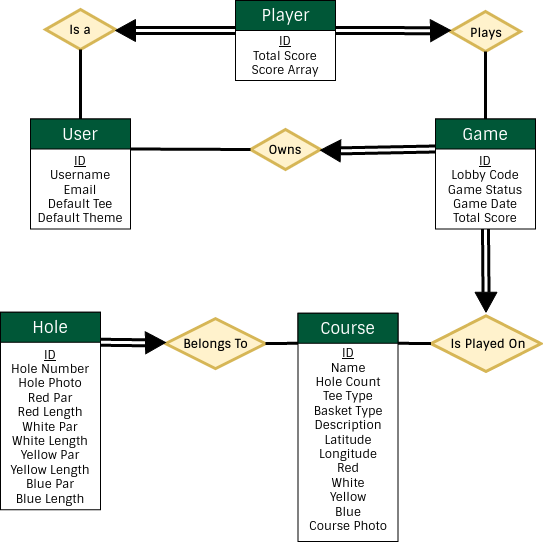

The diagram above was exported from draw.io. Its source (the exported page's mxGraphModel, read from the mxfile embedded in the PNG):
<mxGraphModel dx="2249" dy="782" grid="1" gridSize="10" guides="1" tooltips="1" connect="1" arrows="1" fold="1" page="1" pageScale="1" pageWidth="827" pageHeight="1169" math="0" shadow="0" extFonts="Sintony^https://fonts.googleapis.com/css?family=Sintony">
  <root>
    <mxCell id="0" />
    <mxCell id="1" parent="0" />
    <mxCell id="GAWaXKfi3XkUfjJ29LhT-45" value="" style="rounded=0;whiteSpace=wrap;html=1;strokeColor=#000000;fillColor=#FFFFFF;fontFamily=Sintony;" parent="1" vertex="1">
      <mxGeometry x="180" y="69" width="100" height="80" as="geometry" />
    </mxCell>
    <mxCell id="GAWaXKfi3XkUfjJ29LhT-46" value="" style="rounded=0;whiteSpace=wrap;html=1;strokeColor=#000000;fontFamily=Sintony;fillColor=#005737;" parent="1" vertex="1">
      <mxGeometry x="180" y="69" width="100" height="30" as="geometry" />
    </mxCell>
    <mxCell id="GAWaXKfi3XkUfjJ29LhT-47" value="&lt;font style=&quot;font-size: 16px&quot; color=&quot;#ffffff&quot;&gt;Player&lt;/font&gt;" style="text;html=1;strokeColor=none;fillColor=none;align=center;verticalAlign=middle;whiteSpace=wrap;rounded=0;fontFamily=Sintony;" parent="1" vertex="1">
      <mxGeometry x="197.5" y="71.5" width="65" height="25" as="geometry" />
    </mxCell>
    <mxCell id="GAWaXKfi3XkUfjJ29LhT-48" value="&lt;div&gt;&lt;u&gt;ID&lt;/u&gt;&lt;/div&gt;&lt;div&gt;Total Score&lt;/div&gt;&lt;div&gt;Score Array&lt;br&gt;&lt;/div&gt;" style="text;html=1;strokeColor=none;fillColor=none;align=center;verticalAlign=middle;whiteSpace=wrap;rounded=0;fontFamily=Sintony;" parent="1" vertex="1">
      <mxGeometry x="190" y="99" width="80" height="50" as="geometry" />
    </mxCell>
    <mxCell id="GAWaXKfi3XkUfjJ29LhT-53" value="" style="rounded=0;whiteSpace=wrap;html=1;strokeColor=#000000;fillColor=#FFFFFF;fontFamily=Sintony;" parent="1" vertex="1">
      <mxGeometry x="-25" y="187.5" width="100" height="110" as="geometry" />
    </mxCell>
    <mxCell id="GAWaXKfi3XkUfjJ29LhT-54" value="" style="rounded=0;whiteSpace=wrap;html=1;strokeColor=#000000;fontFamily=Sintony;fillColor=#005737;" parent="1" vertex="1">
      <mxGeometry x="-25" y="187.5" width="100" height="30" as="geometry" />
    </mxCell>
    <mxCell id="GAWaXKfi3XkUfjJ29LhT-55" value="&lt;font style=&quot;font-size: 16px&quot; color=&quot;#ffffff&quot;&gt;User&lt;/font&gt;" style="text;html=1;strokeColor=none;fillColor=none;align=center;verticalAlign=middle;whiteSpace=wrap;rounded=0;fontFamily=Sintony;" parent="1" vertex="1">
      <mxGeometry y="190" width="50" height="25" as="geometry" />
    </mxCell>
    <mxCell id="GAWaXKfi3XkUfjJ29LhT-56" value="&lt;div&gt;&lt;u&gt;ID&lt;/u&gt;&lt;/div&gt;&lt;div&gt;Username&lt;/div&gt;&lt;div&gt;Email&lt;/div&gt;&lt;div&gt;Default Tee&lt;/div&gt;&lt;div&gt;Default Theme&lt;br&gt;&lt;/div&gt;" style="text;html=1;strokeColor=none;fillColor=none;align=center;verticalAlign=middle;whiteSpace=wrap;rounded=0;fontFamily=Sintony;" parent="1" vertex="1">
      <mxGeometry x="-25" y="217.5" width="100" height="80" as="geometry" />
    </mxCell>
    <mxCell id="GAWaXKfi3XkUfjJ29LhT-57" value="" style="rounded=0;whiteSpace=wrap;html=1;strokeColor=#000000;fillColor=#FFFFFF;fontFamily=Sintony;" parent="1" vertex="1">
      <mxGeometry x="380" y="187.5" width="100" height="110" as="geometry" />
    </mxCell>
    <mxCell id="GAWaXKfi3XkUfjJ29LhT-58" value="" style="rounded=0;whiteSpace=wrap;html=1;strokeColor=#000000;fontFamily=Sintony;fillColor=#005737;" parent="1" vertex="1">
      <mxGeometry x="380" y="187.5" width="100" height="30" as="geometry" />
    </mxCell>
    <mxCell id="GAWaXKfi3XkUfjJ29LhT-59" value="&lt;font style=&quot;font-size: 16px&quot; color=&quot;#ffffff&quot;&gt;Game&lt;/font&gt;" style="text;html=1;strokeColor=none;fillColor=none;align=center;verticalAlign=middle;whiteSpace=wrap;rounded=0;fontFamily=Sintony;" parent="1" vertex="1">
      <mxGeometry x="405" y="190" width="50" height="25" as="geometry" />
    </mxCell>
    <mxCell id="GAWaXKfi3XkUfjJ29LhT-60" value="&lt;div&gt;&lt;u&gt;ID&lt;/u&gt;&lt;/div&gt;&lt;div&gt;Lobby Code&lt;br&gt;&lt;/div&gt;&lt;div&gt;Game Status&lt;br&gt;&lt;/div&gt;&lt;div&gt;Game Date&lt;br&gt;&lt;/div&gt;&lt;div&gt;Total Score&lt;br&gt;&lt;/div&gt;" style="text;html=1;strokeColor=none;fillColor=none;align=center;verticalAlign=middle;whiteSpace=wrap;rounded=0;fontFamily=Sintony;" parent="1" vertex="1">
      <mxGeometry x="380" y="217.5" width="100" height="80" as="geometry" />
    </mxCell>
    <mxCell id="GAWaXKfi3XkUfjJ29LhT-61" value="" style="rounded=0;whiteSpace=wrap;html=1;strokeColor=#000000;fillColor=#FFFFFF;fontFamily=Sintony;" parent="1" vertex="1">
      <mxGeometry x="-55" y="380.75" width="100" height="197.5" as="geometry" />
    </mxCell>
    <mxCell id="GAWaXKfi3XkUfjJ29LhT-62" value="" style="rounded=0;whiteSpace=wrap;html=1;strokeColor=#000000;fontFamily=Sintony;fillColor=#005737;" parent="1" vertex="1">
      <mxGeometry x="-55" y="380.75" width="100" height="30" as="geometry" />
    </mxCell>
    <mxCell id="GAWaXKfi3XkUfjJ29LhT-63" value="&lt;font style=&quot;font-size: 16px&quot; color=&quot;#ffffff&quot;&gt;Hole&lt;/font&gt;" style="text;html=1;strokeColor=none;fillColor=none;align=center;verticalAlign=middle;whiteSpace=wrap;rounded=0;fontFamily=Sintony;" parent="1" vertex="1">
      <mxGeometry x="-30" y="383.25" width="50" height="25" as="geometry" />
    </mxCell>
    <mxCell id="GAWaXKfi3XkUfjJ29LhT-64" value="&lt;div&gt;&lt;u&gt;ID&lt;/u&gt;&lt;/div&gt;&lt;div&gt;Hole Number&lt;br&gt;&lt;/div&gt;&lt;div&gt;Hole Photo&lt;br&gt;&lt;/div&gt;&lt;div&gt;Red Par&lt;br&gt;&lt;/div&gt;&lt;div&gt;Red Length&lt;/div&gt;&lt;div&gt;White Par&lt;/div&gt;&lt;div&gt;White Length&lt;/div&gt;&lt;div&gt;Yellow Par&lt;/div&gt;&lt;div&gt;Yellow Length&lt;/div&gt;&lt;div&gt;Blue Par&lt;/div&gt;&lt;div&gt;Blue Length&lt;br&gt;&lt;/div&gt;" style="text;html=1;strokeColor=none;fillColor=none;align=center;verticalAlign=middle;whiteSpace=wrap;rounded=0;fontFamily=Sintony;" parent="1" vertex="1">
      <mxGeometry x="-55" y="410.75" width="100" height="167.5" as="geometry" />
    </mxCell>
    <mxCell id="GAWaXKfi3XkUfjJ29LhT-65" value="" style="rounded=0;whiteSpace=wrap;html=1;strokeColor=#000000;fillColor=#FFFFFF;fontFamily=Sintony;" parent="1" vertex="1">
      <mxGeometry x="242.5" y="381.75" width="100" height="228.25" as="geometry" />
    </mxCell>
    <mxCell id="GAWaXKfi3XkUfjJ29LhT-66" value="" style="rounded=0;whiteSpace=wrap;html=1;strokeColor=#000000;fontFamily=Sintony;fillColor=#005737;" parent="1" vertex="1">
      <mxGeometry x="242.5" y="381.75" width="100" height="30" as="geometry" />
    </mxCell>
    <mxCell id="GAWaXKfi3XkUfjJ29LhT-67" value="&lt;font style=&quot;font-size: 16px&quot; color=&quot;#ffffff&quot;&gt;Course&lt;/font&gt;" style="text;html=1;strokeColor=none;fillColor=none;align=center;verticalAlign=middle;whiteSpace=wrap;rounded=0;fontFamily=Sintony;" parent="1" vertex="1">
      <mxGeometry x="255" y="384.25" width="75" height="25" as="geometry" />
    </mxCell>
    <mxCell id="GAWaXKfi3XkUfjJ29LhT-68" value="&lt;div&gt;&lt;u&gt;ID&lt;/u&gt;&lt;/div&gt;&lt;div&gt;Name&lt;/div&gt;&lt;div&gt;Hole Count&lt;/div&gt;&lt;div&gt;Tee Type&lt;/div&gt;&lt;div&gt;Basket Type&lt;/div&gt;&lt;div&gt;Description&lt;/div&gt;&lt;div&gt;Latitude&lt;/div&gt;&lt;div&gt;Longitude&lt;/div&gt;&lt;div&gt;Red&lt;/div&gt;&lt;div&gt;White&lt;/div&gt;&lt;div&gt;Yellow&lt;/div&gt;&lt;div&gt;Blue&lt;br&gt;&lt;/div&gt;&lt;div&gt;Course Photo&lt;br&gt;&lt;/div&gt;" style="text;html=1;strokeColor=none;fillColor=none;align=center;verticalAlign=middle;whiteSpace=wrap;rounded=0;fontFamily=Sintony;" parent="1" vertex="1">
      <mxGeometry x="242.5" y="411.75" width="100" height="193.25" as="geometry" />
    </mxCell>
    <mxCell id="GAWaXKfi3XkUfjJ29LhT-69" value="" style="rhombus;whiteSpace=wrap;html=1;strokeColor=#d6b656;fillColor=#fff2cc;fontFamily=Sintony;strokeWidth=3;" parent="1" vertex="1">
      <mxGeometry x="-10" y="78" width="70" height="40" as="geometry" />
    </mxCell>
    <mxCell id="GAWaXKfi3XkUfjJ29LhT-70" value="" style="rhombus;whiteSpace=wrap;html=1;strokeColor=#d6b656;fillColor=#fff2cc;fontFamily=Sintony;strokeWidth=3;" parent="1" vertex="1">
      <mxGeometry x="395" y="80" width="70" height="40" as="geometry" />
    </mxCell>
    <mxCell id="GAWaXKfi3XkUfjJ29LhT-71" value="" style="rhombus;whiteSpace=wrap;html=1;strokeColor=#d6b656;fillColor=#fff2cc;fontFamily=Sintony;strokeWidth=3;" parent="1" vertex="1">
      <mxGeometry x="195" y="198" width="70" height="40" as="geometry" />
    </mxCell>
    <mxCell id="GAWaXKfi3XkUfjJ29LhT-72" value="&lt;b&gt;Plays&lt;/b&gt;" style="text;html=1;strokeColor=none;fillColor=none;align=center;verticalAlign=middle;whiteSpace=wrap;rounded=0;fontFamily=Sintony;" parent="1" vertex="1">
      <mxGeometry x="410.5" y="91" width="40" height="20" as="geometry" />
    </mxCell>
    <mxCell id="GAWaXKfi3XkUfjJ29LhT-73" value="&lt;b&gt;Owns&lt;/b&gt;" style="text;html=1;strokeColor=none;fillColor=none;align=center;verticalAlign=middle;whiteSpace=wrap;rounded=0;fontFamily=Sintony;" parent="1" vertex="1">
      <mxGeometry x="210" y="208" width="40" height="20" as="geometry" />
    </mxCell>
    <mxCell id="GAWaXKfi3XkUfjJ29LhT-74" value="&lt;b&gt;Is a&lt;/b&gt;" style="text;html=1;strokeColor=none;fillColor=none;align=center;verticalAlign=middle;whiteSpace=wrap;rounded=0;fontFamily=Sintony;" parent="1" vertex="1">
      <mxGeometry x="5" y="88" width="40" height="20" as="geometry" />
    </mxCell>
    <mxCell id="GAWaXKfi3XkUfjJ29LhT-79" value="" style="shape=link;html=1;fontFamily=Sintony;entryX=0;entryY=1;entryDx=0;entryDy=0;strokeWidth=3;exitX=0;exitY=0.5;exitDx=0;exitDy=0;" parent="1" source="GAWaXKfi3XkUfjJ29LhT-87" target="GAWaXKfi3XkUfjJ29LhT-46" edge="1">
      <mxGeometry width="50" height="50" relative="1" as="geometry">
        <mxPoint x="650" y="210" as="sourcePoint" />
        <mxPoint x="130" y="140" as="targetPoint" />
      </mxGeometry>
    </mxCell>
    <mxCell id="GAWaXKfi3XkUfjJ29LhT-80" value="" style="endArrow=none;html=1;fontFamily=Sintony;entryX=0.5;entryY=0;entryDx=0;entryDy=0;exitX=0.5;exitY=1;exitDx=0;exitDy=0;strokeWidth=3;" parent="1" source="GAWaXKfi3XkUfjJ29LhT-69" target="GAWaXKfi3XkUfjJ29LhT-54" edge="1">
      <mxGeometry width="50" height="50" relative="1" as="geometry">
        <mxPoint x="10" y="150" as="sourcePoint" />
        <mxPoint x="60" y="100" as="targetPoint" />
      </mxGeometry>
    </mxCell>
    <mxCell id="GAWaXKfi3XkUfjJ29LhT-81" value="" style="shape=link;html=1;fontFamily=Sintony;exitX=1;exitY=1;exitDx=0;exitDy=0;strokeWidth=3;entryX=0;entryY=0.5;entryDx=0;entryDy=0;" parent="1" source="GAWaXKfi3XkUfjJ29LhT-46" target="GAWaXKfi3XkUfjJ29LhT-89" edge="1">
      <mxGeometry width="50" height="50" relative="1" as="geometry">
        <mxPoint x="302" y="60" as="sourcePoint" />
        <mxPoint x="320" y="20" as="targetPoint" />
      </mxGeometry>
    </mxCell>
    <mxCell id="GAWaXKfi3XkUfjJ29LhT-82" value="" style="endArrow=none;html=1;fontFamily=Sintony;exitX=0.5;exitY=0;exitDx=0;exitDy=0;entryX=0.5;entryY=1;entryDx=0;entryDy=0;strokeWidth=3;" parent="1" source="GAWaXKfi3XkUfjJ29LhT-58" target="GAWaXKfi3XkUfjJ29LhT-70" edge="1">
      <mxGeometry width="50" height="50" relative="1" as="geometry">
        <mxPoint x="490" y="160" as="sourcePoint" />
        <mxPoint x="540" y="110" as="targetPoint" />
      </mxGeometry>
    </mxCell>
    <mxCell id="GAWaXKfi3XkUfjJ29LhT-84" value="" style="endArrow=none;html=1;fontFamily=Sintony;entryX=0;entryY=0.5;entryDx=0;entryDy=0;exitX=1;exitY=0;exitDx=0;exitDy=0;strokeWidth=3;" parent="1" source="GAWaXKfi3XkUfjJ29LhT-56" target="GAWaXKfi3XkUfjJ29LhT-71" edge="1">
      <mxGeometry width="50" height="50" relative="1" as="geometry">
        <mxPoint x="240" y="340" as="sourcePoint" />
        <mxPoint x="290" y="290" as="targetPoint" />
      </mxGeometry>
    </mxCell>
    <mxCell id="GAWaXKfi3XkUfjJ29LhT-85" value="" style="triangle;whiteSpace=wrap;html=1;strokeColor=#000000;fillColor=#000000;fontFamily=Sintony;rotation=-178;" parent="1" vertex="1">
      <mxGeometry x="265" y="208" width="20" height="22" as="geometry" />
    </mxCell>
    <mxCell id="GAWaXKfi3XkUfjJ29LhT-86" value="" style="shape=link;html=1;fontFamily=Sintony;strokeWidth=3;entryX=0;entryY=0.5;entryDx=0;entryDy=0;exitX=0;exitY=0;exitDx=0;exitDy=0;" parent="1" source="GAWaXKfi3XkUfjJ29LhT-60" target="GAWaXKfi3XkUfjJ29LhT-85" edge="1">
      <mxGeometry width="50" height="50" relative="1" as="geometry">
        <mxPoint x="130" y="330" as="sourcePoint" />
        <mxPoint x="210" y="290" as="targetPoint" />
      </mxGeometry>
    </mxCell>
    <mxCell id="GAWaXKfi3XkUfjJ29LhT-87" value="" style="triangle;whiteSpace=wrap;html=1;strokeColor=#000000;fillColor=#000000;fontFamily=Sintony;rotation=-180;" parent="1" vertex="1">
      <mxGeometry x="60" y="88" width="20" height="22" as="geometry" />
    </mxCell>
    <mxCell id="GAWaXKfi3XkUfjJ29LhT-89" value="" style="triangle;whiteSpace=wrap;html=1;strokeColor=#000000;fillColor=#000000;fontFamily=Sintony;rotation=-1;" parent="1" vertex="1">
      <mxGeometry x="375" y="88" width="20" height="22" as="geometry" />
    </mxCell>
    <mxCell id="GAWaXKfi3XkUfjJ29LhT-92" value="" style="rhombus;whiteSpace=wrap;html=1;strokeColor=#d6b656;fillColor=#fff2cc;fontFamily=Sintony;strokeWidth=3;" parent="1" vertex="1">
      <mxGeometry x="375.5" y="384.25" width="110" height="55.75" as="geometry" />
    </mxCell>
    <mxCell id="GAWaXKfi3XkUfjJ29LhT-93" value="&lt;b&gt;Is Played On&lt;/b&gt;" style="text;html=1;strokeColor=none;fillColor=none;align=center;verticalAlign=middle;whiteSpace=wrap;rounded=0;fontFamily=Sintony;" parent="1" vertex="1">
      <mxGeometry x="387.5" y="402.12" width="90" height="20" as="geometry" />
    </mxCell>
    <mxCell id="GAWaXKfi3XkUfjJ29LhT-94" value="" style="rhombus;whiteSpace=wrap;html=1;strokeColor=#d6b656;fillColor=#fff2cc;fontFamily=Sintony;strokeWidth=3;" parent="1" vertex="1">
      <mxGeometry x="110" y="387.12" width="100" height="50" as="geometry" />
    </mxCell>
    <mxCell id="GAWaXKfi3XkUfjJ29LhT-95" value="&lt;b&gt;Belongs To&lt;/b&gt;" style="text;html=1;strokeColor=none;fillColor=none;align=center;verticalAlign=middle;whiteSpace=wrap;rounded=0;fontFamily=Sintony;" parent="1" vertex="1">
      <mxGeometry x="117.5" y="402.12" width="85" height="20" as="geometry" />
    </mxCell>
    <mxCell id="GAWaXKfi3XkUfjJ29LhT-96" value="" style="triangle;whiteSpace=wrap;html=1;strokeColor=#000000;fillColor=#000000;fontFamily=Sintony;rotation=90;" parent="1" vertex="1">
      <mxGeometry x="420.5" y="359.75" width="20" height="22" as="geometry" />
    </mxCell>
    <mxCell id="GAWaXKfi3XkUfjJ29LhT-97" value="" style="shape=link;html=1;strokeWidth=3;fontFamily=Sintony;entryX=0.5;entryY=1;entryDx=0;entryDy=0;exitX=0;exitY=0.5;exitDx=0;exitDy=0;" parent="1" source="GAWaXKfi3XkUfjJ29LhT-96" target="GAWaXKfi3XkUfjJ29LhT-60" edge="1">
      <mxGeometry width="50" height="50" relative="1" as="geometry">
        <mxPoint x="510" y="370" as="sourcePoint" />
        <mxPoint x="560" y="320" as="targetPoint" />
      </mxGeometry>
    </mxCell>
    <mxCell id="GAWaXKfi3XkUfjJ29LhT-98" value="" style="endArrow=none;html=1;strokeWidth=3;fontFamily=Sintony;exitX=1;exitY=0;exitDx=0;exitDy=0;entryX=0;entryY=0.5;entryDx=0;entryDy=0;" parent="1" source="GAWaXKfi3XkUfjJ29LhT-68" target="GAWaXKfi3XkUfjJ29LhT-92" edge="1">
      <mxGeometry width="50" height="50" relative="1" as="geometry">
        <mxPoint x="340" y="370" as="sourcePoint" />
        <mxPoint x="390" y="320" as="targetPoint" />
      </mxGeometry>
    </mxCell>
    <mxCell id="GAWaXKfi3XkUfjJ29LhT-99" value="" style="triangle;whiteSpace=wrap;html=1;strokeColor=#000000;fillColor=#000000;fontFamily=Sintony;rotation=-1;" parent="1" vertex="1">
      <mxGeometry x="90" y="400.12" width="20" height="22" as="geometry" />
    </mxCell>
    <mxCell id="GAWaXKfi3XkUfjJ29LhT-100" value="" style="shape=link;html=1;strokeWidth=3;fontFamily=Sintony;entryX=1;entryY=0;entryDx=0;entryDy=0;exitX=0;exitY=0.5;exitDx=0;exitDy=0;" parent="1" source="GAWaXKfi3XkUfjJ29LhT-99" target="GAWaXKfi3XkUfjJ29LhT-64" edge="1">
      <mxGeometry width="50" height="50" relative="1" as="geometry">
        <mxPoint x="110" y="530" as="sourcePoint" />
        <mxPoint x="215" y="403.38" as="targetPoint" />
      </mxGeometry>
    </mxCell>
    <mxCell id="GAWaXKfi3XkUfjJ29LhT-101" value="" style="endArrow=none;html=1;strokeWidth=3;fontFamily=Sintony;entryX=0;entryY=0;entryDx=0;entryDy=0;exitX=1;exitY=0.5;exitDx=0;exitDy=0;" parent="1" source="GAWaXKfi3XkUfjJ29LhT-94" target="GAWaXKfi3XkUfjJ29LhT-68" edge="1">
      <mxGeometry width="50" height="50" relative="1" as="geometry">
        <mxPoint x="125" y="413.38" as="sourcePoint" />
        <mxPoint x="175" y="363.38" as="targetPoint" />
      </mxGeometry>
    </mxCell>
  </root>
</mxGraphModel>